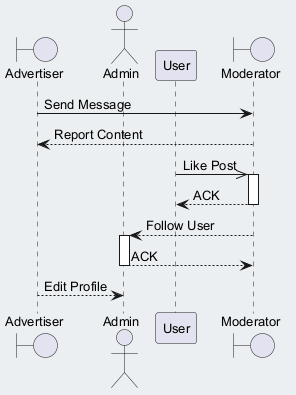

The diagram above was rendered by PlantUML. Its source (embedded in the PNG):
@startuml
skinparam backgroundColor #ECEFF1
skinparam classBackgroundColor #FFFFFF
skinparam classBorderColor #455A64
skinparam defaultFontSize 13
boundary "Advertiser" as A
actor "Admin" as A2
participant "User" as U
boundary "Moderator" as M
A -> M : Send Message
M --> A : Report Content
U ->> M : Like Post
activate M
M --> U : ACK
deactivate M
M --> A2 : Follow User
activate A2
A2 --> M : ACK
deactivate A2
A --> A2 : Edit Profile
@enduml